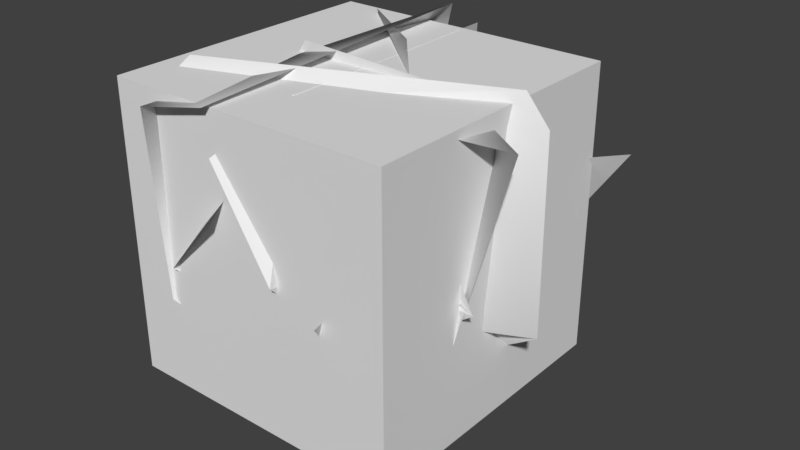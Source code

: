 # Source: wz_vegetation_bush_medium.blend  (saved by Blender 2.79.0; exported with 4.5.12 LTS)
import bpy
from mathutils import Matrix  # noqa: F401  (used for matrix-valued properties, if any)

bpy.ops.wm.read_factory_settings(use_empty=True)
scene = bpy.context.scene
scene.name = 'Scene'

# ---- collections
col_collection_1 = bpy.data.collections.new('Collection 1'); scene.collection.children.link(col_collection_1)

# ---- materials (node trees are filled in below, after node groups)
mat_mtl_bush_billboard = bpy.data.materials.new('mtl_bush_billboard')
mat_mtl_bush_billboard.alpha_threshold = 0.0
mat_mtl_bush_billboard.use_transparent_shadow = False
mat_mtl_bush_billboard.roughness = 0.5
mat_mtl_bush = bpy.data.materials.new('mtl_bush')
mat_mtl_bush.alpha_threshold = 0.0
mat_mtl_bush.use_transparent_shadow = False
mat_mtl_bush.roughness = 0.5

# ---- material node trees

# ---- world
world_world = bpy.data.worlds.new('World'); scene.world = world_world
world_world.color = (0.05088, 0.05088, 0.05088)
world_world.use_sun_shadow = False
world_world.sun_shadow_jitter_overblur = 0.0
world_world.cycles.sampling_method = 'MANUAL'

# ---- meshes
me_g_bush_lod1 = bpy.data.meshes.new('g_bush_lod1')
me_g_bush_lod1.from_pydata([(0.05472, -0.6239, 0.01569), (-0.177, -1.025, 1.824), (0.3308, 0.6024, 0.02162), (-0.2171, 1.097, 1.891), (-0.6373, -0.9709, 0.5093), (-0.6472, -1.043, 1.722), (-0.3567, 1.212, 1.62), (-0.2278, 1.194, 0.5521), (-0.6419, -0.1339, 0.08976), (-0.8061, -0.5506, 1.847), (-0.5974, 0.2175, 0.04079), (-0.6159, 0.8302, 1.842), (0.5751, 0.328, -0.0002418), (0.9977, 0.1303, 1.868), (0.4996, -0.298, -0.04073), (0.8696, -0.4444, 1.773), (-0.8417, -0.9248, 0.5068), (-0.8195, -0.8489, 1.68), (-0.7513, 1.023, 1.668), (-0.73, 0.9546, 0.5734), (1.193, -0.2125, 1.679), (0.9395, -0.385, 0.5054), (1.146, 0.1373, 1.683), (1.226, 0.01841, 0.5159)], [], [(5, 3, 6), (0, 7, 2), (17, 23, 22), (11, 20, 18), (13, 17, 22), (23, 8, 12), (20, 19, 18), (10, 21, 14), (4, 6, 7), (5, 1, 3), (0, 4, 7), (17, 16, 23), (11, 15, 20), (13, 9, 17), (23, 16, 8), (20, 21, 19), (10, 19, 21), (4, 5, 6)])
me_g_bush_lod1.polygons.foreach_set('use_smooth', [True] * 18)
_uv = me_g_bush_lod1.uv_layers.new(name='UVMap')
_uv.uv.foreach_set('vector', [0.08176, 0.9583, 0.3813, 0.9912, 0.3993, 0.9583, 0.1611, 0.7398, 0.3993, 0.8126, 0.3199, 0.7398, 0.08176, 0.9583, 0.3993, 0.8126, 0.3993, 0.9583, 0.09972, 0.9912, 0.3993, 0.9583, 0.08176, 0.9583, 0.3813, 0.9912, 0.08176, 0.9583, 0.3993, 0.9583, 0.3993, 0.8126, 0.1611, 0.7398, 0.3199, 0.7398, 0.3993, 0.9583, 0.08176, 0.8126, 0.08176, 0.9583, 0.1611, 0.7398, 0.3993, 0.8126, 0.3199, 0.7398, 0.08176, 0.8126, 0.3993, 0.9583, 0.3993, 0.8126, 0.08176, 0.9583, 0.09972, 0.9912, 0.3813, 0.9912, 0.1611, 0.7398, 0.08176, 0.8126, 0.3993, 0.8126, 0.08176, 0.9583, 0.08176, 0.8126, 0.3993, 0.8126, 0.09972, 0.9912, 0.3813, 0.9912, 0.3993, 0.9583, 0.3813, 0.9912, 0.09972, 0.9912, 0.08176, 0.9583, 0.3993, 0.8126, 0.08176, 0.8126, 0.1611, 0.7398, 0.3993, 0.9583, 0.3993, 0.8126, 0.08176, 0.8126, 0.1611, 0.7398, 0.08176, 0.8126, 0.3993, 0.8126, 0.08176, 0.8126, 0.08176, 0.9583, 0.3993, 0.9583])
me_g_bush_lod1.materials.append(mat_mtl_bush_billboard)
me_g_bush_lod1.use_remesh_preserve_volume = False
me_g_bush_lod1.use_remesh_preserve_attributes = False
me_g_bush_lod1.use_mirror_vertex_groups = False
me_g_bush_lod1.update()
me_c_visblocker = bpy.data.meshes.new('c_visblocker')
me_c_visblocker.from_pydata([(-0.95, -0.95, -0.1), (-0.95, -0.95, 1.8), (-0.95, 0.95, -0.1), (-0.95, 0.95, 1.8), (0.95, -0.95, -0.1), (0.95, -0.95, 1.8), (0.95, 0.95, -0.1), (0.95, 0.95, 1.8)], [], [(0, 1, 3, 2), (2, 3, 7, 6), (6, 7, 5, 4), (4, 5, 1, 0), (2, 6, 4, 0), (7, 3, 1, 5)])
me_c_visblocker.use_remesh_preserve_volume = False
me_c_visblocker.use_remesh_preserve_attributes = False
me_c_visblocker.use_mirror_vertex_groups = False
me_c_visblocker.update()
me_co_culling = bpy.data.meshes.new('co_culling')
me_co_culling.from_pydata([(0.0, 0.0, 0.0), (0.0, 0.0, 0.0), (0.0, 0.0, 0.0), (0.0, 0.0, 0.0), (0.0, 0.0, 0.0), (0.0, 0.0, 0.0), (0.0, 0.0, 0.0), (0.0, 0.0, 0.0)], [], [(0, 1, 3, 2), (2, 3, 7, 6), (6, 7, 5, 4), (4, 5, 1, 0), (2, 6, 4, 0), (7, 3, 1, 5)])
me_co_culling.use_remesh_preserve_volume = False
me_co_culling.use_remesh_preserve_attributes = False
me_co_culling.use_mirror_vertex_groups = False
me_co_culling.update()
me_g_bush_lod0 = bpy.data.meshes.new('g_bush_lod0')
me_g_bush_lod0.from_pydata([(-0.2393, 1.335, 0.9955), (-4.432e-05, 0.002547, -0.0432), (-0.01607, 0.9233, 0.4179), (-0.0191, 1.098, 1.802), (0.009632, -0.5536, 1.806), (-0.199, -0.9811, 1.527), (0.2336, -1.011, 0.9207), (-1.017, -0.0177, 0.9751), (-0.4358, -0.007582, 1.875), (-0.01254, -0.0002183, -0.07097), (0.7424, -0.08684, 0.5047), (1.038, 0.1178, 1.088), (0.9438, -0.08334, 1.372), (0.4529, 0.00788, 1.832), (-0.05044, 0.003657, 0.3433), (-0.0603, -0.01096, 0.6195), (-0.8235, -0.756, 1.069), (-0.3043, -0.3727, 0.3169), (0.01539, 0.08573, 0.2312), (0.4716, 0.3723, 1.209), (1.126, 1.089, 1.228), (0.6871, 1.096, 0.5965), (0.7088, 1.324, 0.7964), (0.0009183, 0.002667, -0.03456), (0.3329, 0.9666, 0.3343), (0.3958, 1.149, 1.441), (-0.1996, -0.5795, 1.445), (-0.1263, -1.101, 1.222), (-0.5919, -0.9844, 0.7366), (1.065, -0.3668, 0.7801), (0.4562, -0.1571, 1.5), (0.01313, -0.004523, -0.05677), (-0.8113, 0.1626, 0.4037), (-1.053, 0.4793, 0.8704), (-1.022, 0.2352, 1.098), (-0.4741, 0.1633, 1.466), (0.05436, -0.01341, 0.2747), (0.05973, -0.03217, 0.4956), (0.6083, -1.078, 0.8552), (0.1928, -0.4965, 0.2535), (0.01314, 0.09552, 0.185), (-0.3691, 0.5533, 0.9672), (-0.8128, 1.532, 0.9827), (-0.3482, 1.39, 0.4772), (9.844e-08, 6.874e-10, -0.3606), (-0.0005746, 0.03302, 8.203e-09), (0.02831, 0.01701, 8.203e-09), (0.02889, -0.01601, 8.203e-09), (0.0005746, -0.03302, 8.203e-09), (-0.02831, -0.01701, 8.203e-09), (-0.02889, 0.01601, 8.203e-09), (9.844e-08, 6.874e-10, 0.1541)], [], [(4, 6, 0), (5, 6, 4), (3, 4, 0), (17, 15, 16), (2, 0, 6), (21, 19, 18), (10, 11, 7), (1, 2, 6), (17, 14, 15), (21, 20, 19), (8, 7, 13), (9, 10, 7), (11, 12, 7), (13, 7, 12), (26, 28, 22), (27, 28, 26), (25, 26, 22), (39, 37, 38), (24, 22, 28), (43, 41, 40), (32, 33, 29), (23, 24, 28), (39, 36, 37), (43, 42, 41), (30, 29, 35), (31, 32, 29), (33, 34, 29), (35, 29, 34), (44, 45, 46), (44, 46, 47), (44, 47, 48), (44, 48, 49), (44, 49, 50), (44, 50, 45), (47, 46, 51), (50, 49, 51), (46, 45, 51), (48, 47, 51), (45, 50, 51), (49, 48, 51)])
me_g_bush_lod0.polygons.foreach_set('use_smooth', [0, 0, 0, 0, 0, 0, 0, 0, 0, 0, 0, 0, 0, 0, 0, 0, 0, 0, 0, 0, 0, 0, 0, 0, 0, 0, 0, 0, 1, 1, 1, 1, 1, 1, 1, 1, 1, 1, 1, 1])
_uv = me_g_bush_lod0.uv_layers.new(name='UVMap')
_uv.uv.foreach_set('vector', [0.5618, 0.642, 0.4551, 0.3347, 1.0, 0.3607, 0.4637, 0.5453, 0.4551, 0.3347, 0.5618, 0.642, 0.9442, 0.6405, 0.5618, 0.642, 1.0, 0.3607, 0.3844, 0.04037, 0.3815, 0.1861, 0.1002, 0.1255, 0.9038, 0.1601, 1.0, 0.3607, 0.4551, 0.3347, 0.7113, 0.9423, 0.6402, 0.6763, 0.9819, 0.7948, 0.4407, 0.4847, 0.5157, 0.704, 0.0, 0.7116, 0.6906, 0.0, 0.9038, 0.1601, 0.4551, 0.3347, 0.3844, 0.04037, 0.4522, 0.1212, 0.3815, 0.1861, 0.7113, 0.9423, 0.497, 0.8421, 0.6402, 0.6763, 0.1458, 1.0, 0.0, 0.7116, 0.3685, 0.9839, 0.2519, 0.2683, 0.4407, 0.4847, 0.0, 0.7116, 0.5157, 0.704, 0.4911, 0.8108, 0.0, 0.7116, 0.3685, 0.9839, 0.0, 0.7116, 0.4911, 0.8108, 0.5618, 0.642, 0.4551, 0.3347, 1.0, 0.3607, 0.4637, 0.5453, 0.4551, 0.3347, 0.5618, 0.642, 0.9442, 0.6405, 0.5618, 0.642, 1.0, 0.3607, 0.3844, 0.04037, 0.3815, 0.1861, 0.1002, 0.1255, 0.9038, 0.1601, 1.0, 0.3607, 0.4551, 0.3347, 0.7113, 0.9423, 0.6402, 0.6763, 0.9819, 0.7948, 0.4407, 0.4847, 0.5157, 0.704, 0.0, 0.7116, 0.6906, 0.0, 0.9038, 0.1601, 0.4551, 0.3347, 0.3844, 0.04037, 0.4522, 0.1212, 0.3815, 0.1861, 0.7113, 0.9423, 0.497, 0.8421, 0.6402, 0.6763, 0.1458, 1.0, 0.0, 0.7116, 0.3685, 0.9839, 0.2519, 0.2683, 0.4407, 0.4847, 0.0, 0.7116, 0.5157, 0.704, 0.4911, 0.8108, 0.0, 0.7116, 0.3685, 0.9839, 0.0, 0.7116, 0.4911, 0.8108, 0.2525, 0.2725, 0.259, 0.3376, 0.2579, 0.3377, 0.2525, 0.2725, 0.2579, 0.3377, 0.2556, 0.338, 0.2525, 0.2725, 0.2556, 0.338, 0.2545, 0.3381, 0.2525, 0.2725, 0.2545, 0.3381, 0.2556, 0.338, 0.2525, 0.2725, 0.2556, 0.338, 0.2579, 0.3377, 0.2525, 0.2725, 0.2579, 0.3377, 0.259, 0.3376, 0.2556, 0.338, 0.2579, 0.3377, 0.2577, 0.3531, 0.2579, 0.3377, 0.2556, 0.338, 0.2577, 0.3531, 0.2579, 0.3377, 0.259, 0.3376, 0.2577, 0.3531, 0.2545, 0.3381, 0.2556, 0.338, 0.2577, 0.3531, 0.259, 0.3376, 0.2579, 0.3377, 0.2577, 0.3531, 0.2556, 0.338, 0.2545, 0.3381, 0.2577, 0.3531])
me_g_bush_lod0.materials.append(mat_mtl_bush)
me_g_bush_lod0.use_remesh_preserve_volume = False
me_g_bush_lod0.use_remesh_preserve_attributes = False
me_g_bush_lod0.use_mirror_vertex_groups = False
me_g_bush_lod0.update()

# ---- objects
ob_g_bush_lod1 = bpy.data.objects.new('g_bush_lod1', me_g_bush_lod1)
ob_c_visblocker = bpy.data.objects.new('c_visblocker', me_c_visblocker)
ob_co_culling = bpy.data.objects.new('co_culling', me_co_culling)
ob_g_bush_lod0 = bpy.data.objects.new('g_bush_lod0', me_g_bush_lod0)

# ---- transforms, parenting, visibility, modifiers, constraints
ob_g_bush_lod1.location = (0.0, 0.0, 0.0)
ob_g_bush_lod1.hide_viewport = True
ob_g_bush_lod1.lineart.crease_threshold = 0.0
ob_c_visblocker.location = (0.0, 0.0, 0.0)
ob_c_visblocker.lineart.crease_threshold = 0.0
ob_co_culling.location = (0.0, 0.0, 0.0)
ob_co_culling.hide_viewport = True
ob_co_culling.lineart.crease_threshold = 0.0
ob_g_bush_lod0.location = (0.0, 0.0, 0.0)
ob_g_bush_lod0.lineart.crease_threshold = 0.0

# ---- collection membership
col_collection_1.objects.link(ob_g_bush_lod1)
col_collection_1.objects.link(ob_c_visblocker)
col_collection_1.objects.link(ob_co_culling)
col_collection_1.objects.link(ob_g_bush_lod0)

# ---- scene / render settings (as saved in the file)
scene.frame_start = 1; scene.frame_end = 250; scene.frame_set(1)
scene.render.engine = 'BLENDER_EEVEE_NEXT'
scene.render.resolution_percentage = 50
scene.render.dither_intensity = 0.0
scene.cycles.use_denoising = False
scene.cycles.samples = 128
scene.cycles.sampling_pattern = 'TABULATED_SOBOL'
scene.cycles.use_adaptive_sampling = False
scene.cycles.use_light_tree = False
scene.cycles.blur_glossy = 0.0
scene.cycles.sample_clamp_indirect = 0.0
scene.view_settings.view_transform = 'Standard'
bpy.context.view_layer.update()

# ---- added for rendering (the .blend has no active camera and no usable light): camera, sun
cam_auto = bpy.data.cameras.new('AutoCamera')
cam_auto.lens = 50.0
cam_auto.sensor_width = 36.0
cam_auto.clip_end = 1000.0
ob_auto_camera = bpy.data.objects.new('AutoCamera', cam_auto)
scene.collection.objects.link(ob_auto_camera)
ob_auto_camera.location = (3.92333, -4.38846, 3.83451)
ob_auto_camera.rotation_euler = (1.09748, -7.21219e-08, 0.694738)
scene.camera = ob_auto_camera
light_auto_sun = bpy.data.lights.new('AutoSun', 'SUN')
light_auto_sun.energy = 3.0
light_auto_sun.angle = 0.0523599
ob_auto_sun = bpy.data.objects.new('AutoSun', light_auto_sun)
scene.collection.objects.link(ob_auto_sun)
ob_auto_sun.rotation_euler = (0.872665, 0.174533, 0.523599)
bpy.context.view_layer.update()
